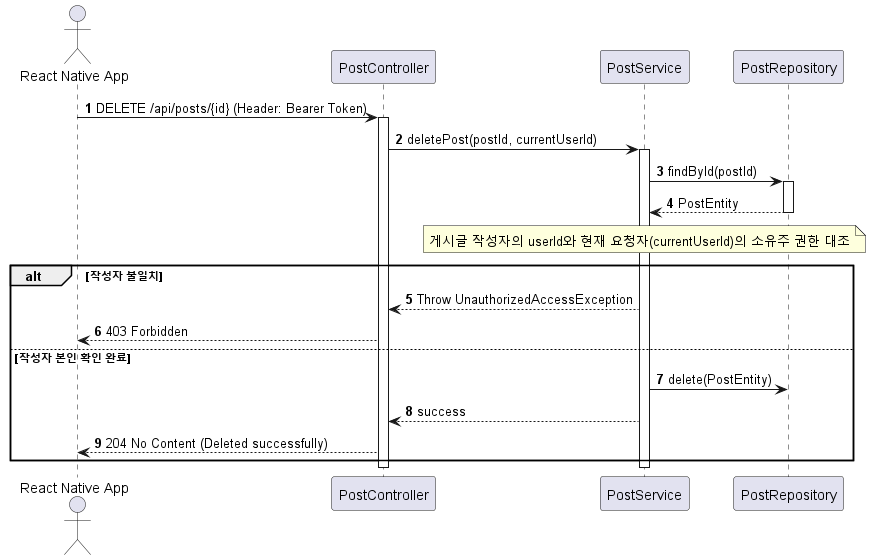

The diagram above was rendered by PlantUML. Its source (embedded in the PNG):
@startuml
autonumber
actor "React Native App" as Client
participant PC as "PostController"
participant PS as "PostService"
participant PR as "PostRepository"

Client -> PC : DELETE /api/posts/{id} (Header: Bearer Token)
activate PC
PC -> PS : deletePost(postId, currentUserId)
activate PS
PS -> PR : findById(postId)
activate PR
PR --> PS : PostEntity
deactivate PR

note over PS : 게시글 작성자의 userId와 현재 요청자(currentUserId)의 소유주 권한 대조

alt 작성자 불일치
    PS --> PC : Throw UnauthorizedAccessException
    PC --> Client : 403 Forbidden
else 작성자 본인 확인 완료
    PS -> PR : delete(PostEntity)
    PS --> PC : success
    PC --> Client : 204 No Content (Deleted successfully)
end
deactivate PS
deactivate PC
@endum